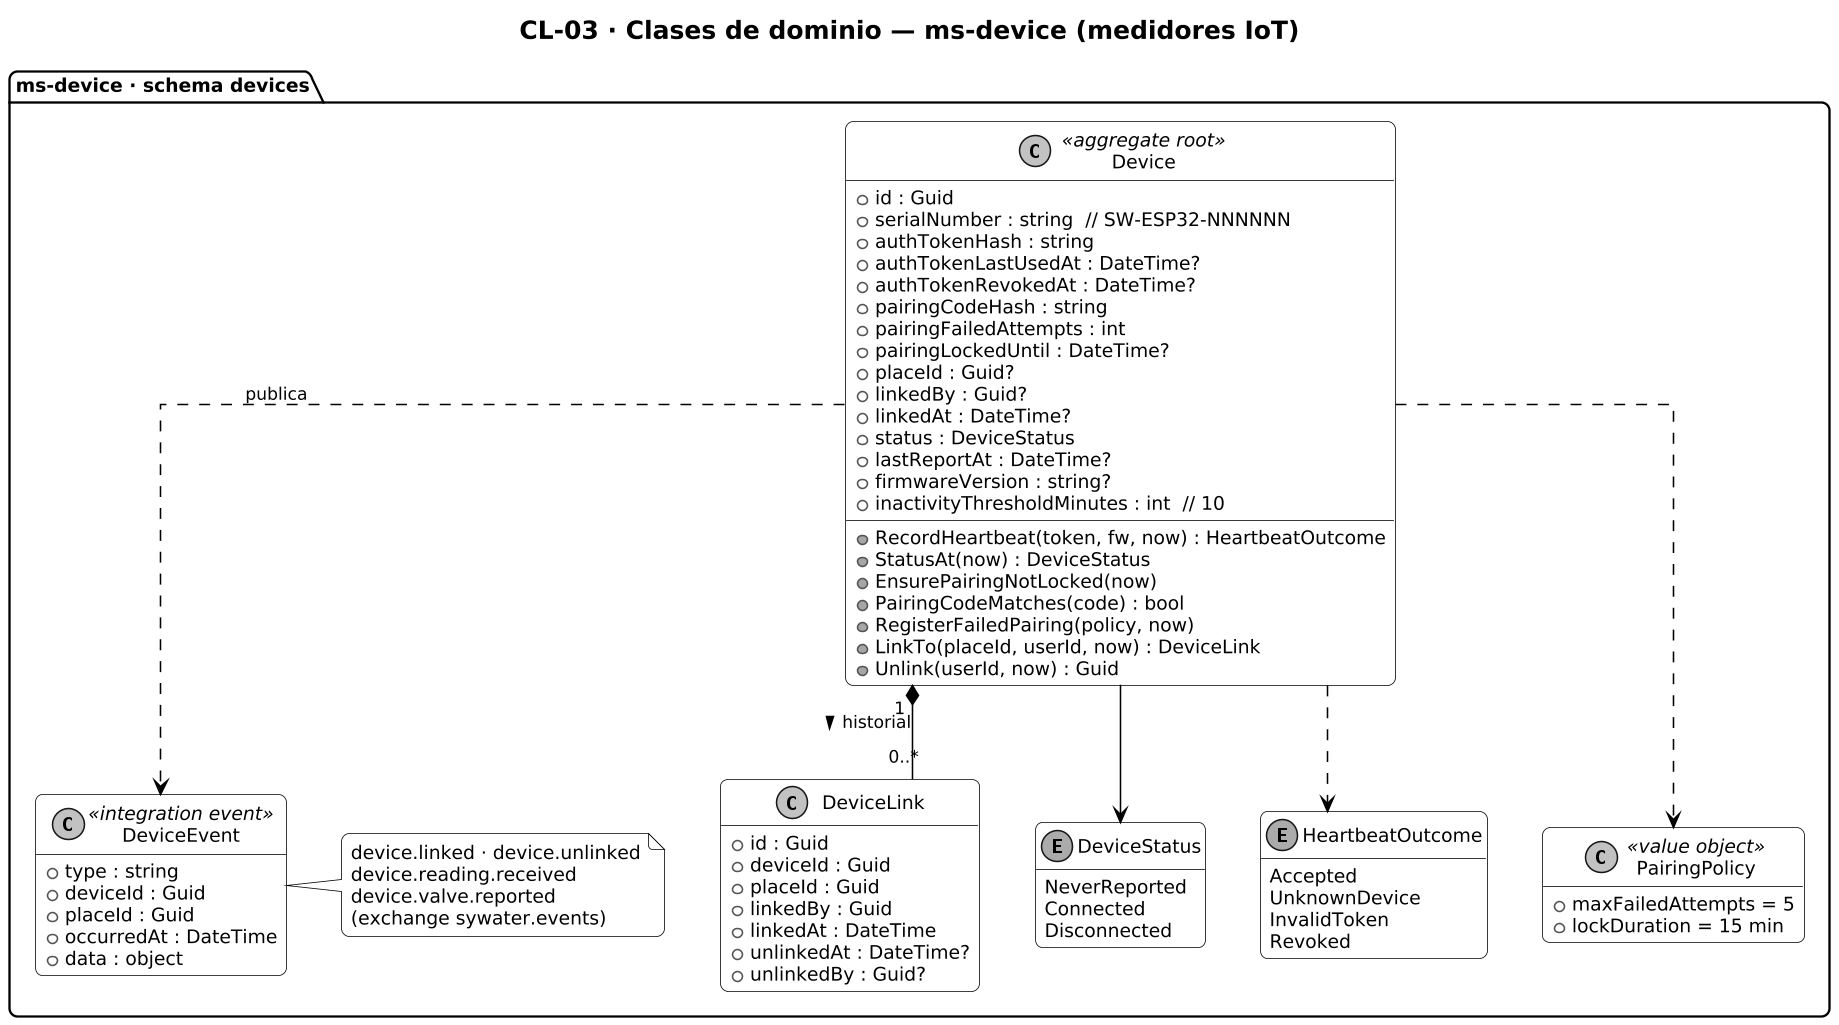

The diagram above was rendered by PlantUML. Its source (embedded in the PNG):
@startuml CL-03_ms-device
!include _estilo.iuml
title CL-03 · Clases de dominio — ms-device (medidores IoT)
hide empty members
skinparam linetype ortho

package "ms-device · schema devices" {
  class Device <<aggregate root>> {
    + id : Guid
    + serialNumber : string  // SW-ESP32-NNNNNN
    + authTokenHash : string
    + authTokenLastUsedAt : DateTime?
    + authTokenRevokedAt : DateTime?
    + pairingCodeHash : string
    + pairingFailedAttempts : int
    + pairingLockedUntil : DateTime?
    + placeId : Guid?
    + linkedBy : Guid?
    + linkedAt : DateTime?
    + status : DeviceStatus
    + lastReportAt : DateTime?
    + firmwareVersion : string?
    + inactivityThresholdMinutes : int  // 10
    + RecordHeartbeat(token, fw, now) : HeartbeatOutcome
    + StatusAt(now) : DeviceStatus
    + EnsurePairingNotLocked(now)
    + PairingCodeMatches(code) : bool
    + RegisterFailedPairing(policy, now)
    + LinkTo(placeId, userId, now) : DeviceLink
    + Unlink(userId, now) : Guid
  }
  class DeviceLink {
    + id : Guid
    + deviceId : Guid
    + placeId : Guid
    + linkedBy : Guid
    + linkedAt : DateTime
    + unlinkedAt : DateTime?
    + unlinkedBy : Guid?
  }
  enum DeviceStatus {
    NeverReported
    Connected
    Disconnected
  }
  enum HeartbeatOutcome {
    Accepted
    UnknownDevice
    InvalidToken
    Revoked
  }
  class PairingPolicy <<value object>> {
    + maxFailedAttempts = 5
    + lockDuration = 15 min
  }
  class DeviceEvent <<integration event>> {
    + type : string
    + deviceId : Guid
    + placeId : Guid
    + occurredAt : DateTime
    + data : object
  }
  note right of DeviceEvent
    device.linked · device.unlinked
    device.reading.received
    device.valve.reported
    (exchange sywater.events)
  end note
}
Device "1" *-- "0..*" DeviceLink : historial >
Device --> DeviceStatus
Device ..> HeartbeatOutcome
Device ..> PairingPolicy
Device ..> DeviceEvent : publica
@enduml